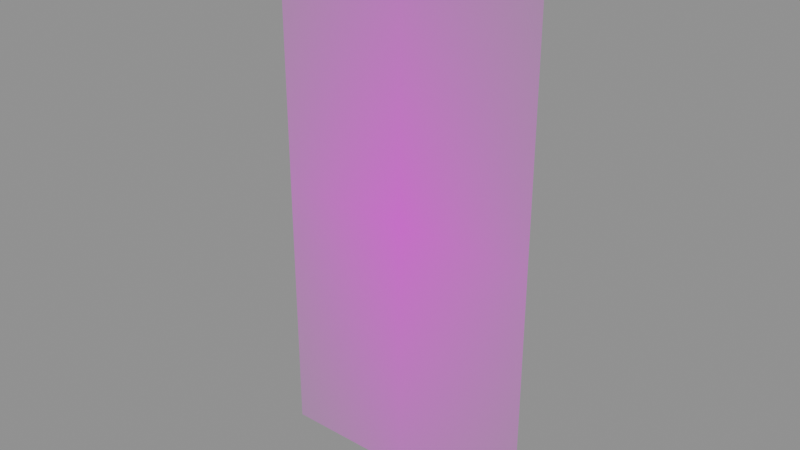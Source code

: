 # Source: BUILDDECALNMS.blend  (saved by Blender 5.1.30; exported with 4.5.12 LTS)
import bpy
from mathutils import Matrix  # noqa: F401  (used for matrix-valued properties, if any)

bpy.ops.wm.read_factory_settings(use_empty=True)
scene = bpy.context.scene
scene.name = 'Scene'

# ---- images (referenced by path relative to the original .blend; pixels are not part of the script)
import os
ASSET_DIR = os.environ.get("B2B_ASSET_DIR", "")  # directory of the original .blend (textures are referenced by path, not embedded)
HERE = os.path.dirname(os.path.abspath(__file__))  # packed textures are extracted next to this script under _unpacked/

def load_image(name, relpath, width, height, colorspace="sRGB"):
    """Load a texture the original file referenced (path relative to the .blend, or extracted next to this script)."""
    p = next((c for c in (os.path.join(HERE, relpath), os.path.join(ASSET_DIR, relpath)) if relpath and os.path.exists(c)), "")
    if p:
        img = bpy.data.images.load(p, check_existing=True)
        img.name = name
    else:  # same state as the original file: an image datablock whose file is absent (Cycles renders it pink)
        img = bpy.data.images.new(name, width, height)
        img.source = "FILE"
        img.filepath = "//" + (relpath or name)
    img.colorspace_settings.name = colorspace
    return img
img_basebuildingdecals_rectangle_nmslogo_webp = load_image('BASEBUILDINGDECALS_RECTANGLE.NMSLOGO.webp', 'BASEBUILDINGDECALS_RECTANGLE.NMSLOGO.webp', 1024, 1024, 'sRGB')

# ---- materials (node trees are filled in below, after node groups)
mat_logo2decal = bpy.data.materials.new('Logo2Decal')

# ---- material node trees
mat_logo2decal.use_nodes = True; mat_logo2decal.node_tree.nodes.clear()
_N = mat_logo2decal.node_tree.nodes; _L = mat_logo2decal.node_tree.links
n0 = _N.new('ShaderNodeOutputMaterial'); n0.name = 'Material Output'; n0.location = (600, 0)
n1 = _N.new('ShaderNodeBsdfPrincipled'); n1.name = 'Principled BSDF'; n1.location = (250, 0)
n1.inputs[2].default_value = 1.0
n2 = _N.new('ShaderNodeTexImage'); n2.name = 'Diffuse'; n2.location = (-700, 300)
n2.label = 'Diffuse'
n2.image = img_basebuildingdecals_rectangle_nmslogo_webp
n2.extension = 'CLIP'
_L.new(n1.outputs[0], n0.inputs[0])
_L.new(n2.outputs[0], n1.inputs[0])
_L.new(n2.outputs[1], n1.inputs[4])
n0.is_active_output = True

# ---- meshes
me_builddecalnms = bpy.data.meshes.new('BUILDDECALNMS')
me_builddecalnms.from_pydata([(0.5, -7.55e-08, 1.0), (-0.5, 7.55e-08, -1.0), (0.5, 7.55e-08, -1.0), (-0.5, -7.55e-08, 1.0)], [], [(0, 1, 2), (3, 1, 0)])
me_builddecalnms.polygons.foreach_set('use_smooth', [True] * 2)
_uv = me_builddecalnms.uv_layers.new(name='UVMap')
_uv.uv.foreach_set('vector', [0.0, 1.0, 1.0, 0.0, 1.0, 1.0, 0.0, 0.0, 1.0, 0.0, 0.0, 1.0])
me_builddecalnms.materials.append(mat_logo2decal)
me_builddecalnms.update()
me_builddecalnms.normals_split_custom_set([tuple(v) for v in zip(*[iter([0.0, -1.0, -7.55e-08, 0.0, -1.0, -7.55e-08, 0.0, -1.0, -7.55e-08, 0.0, -1.0, -7.55e-08, 0.0, -1.0, -7.55e-08, 0.0, -1.0, -7.55e-08])] * 3)])

# ---- objects
ob_builddecalnms = bpy.data.objects.new('BUILDDECALNMS', me_builddecalnms)

# ---- transforms, parenting, visibility, modifiers, constraints
ob_builddecalnms.location = (0.0, 0.0, 0.0)

# ---- collection membership
scene.collection.objects.link(ob_builddecalnms)

# ---- scene / render settings (as saved in the file)
scene.frame_start = 1; scene.frame_end = 250; scene.frame_set(1)
scene.render.engine = 'BLENDER_EEVEE_NEXT'
scene.render.bake_bias = 0.0
scene.render.bake_samples = 0
scene.cycles.sampling_pattern = 'TABULATED_SOBOL'
scene.eevee.use_volume_custom_range = False
bpy.context.view_layer.update()

# ---- added for rendering (the .blend has no active camera and no usable light): camera, sun + grey world if the file has none
cam_auto = bpy.data.cameras.new('AutoCamera')
cam_auto.lens = 50.0
cam_auto.sensor_width = 36.0
cam_auto.clip_end = 1000.0
ob_auto_camera = bpy.data.objects.new('AutoCamera', cam_auto)
scene.collection.objects.link(ob_auto_camera)
ob_auto_camera.location = (2.06887, -2.48264, 1.65509)
ob_auto_camera.rotation_euler = (1.09748, -7.21219e-08, 0.694738)
scene.camera = ob_auto_camera
light_auto_sun = bpy.data.lights.new('AutoSun', 'SUN')
light_auto_sun.energy = 3.0
light_auto_sun.angle = 0.0523599
ob_auto_sun = bpy.data.objects.new('AutoSun', light_auto_sun)
scene.collection.objects.link(ob_auto_sun)
ob_auto_sun.rotation_euler = (0.872665, 0.174533, 0.523599)
if scene.world is None:
    world_auto = bpy.data.worlds.new('AutoWorld')
    world_auto.color = (0.3, 0.3, 0.3)
    scene.world = world_auto
bpy.context.view_layer.update()
